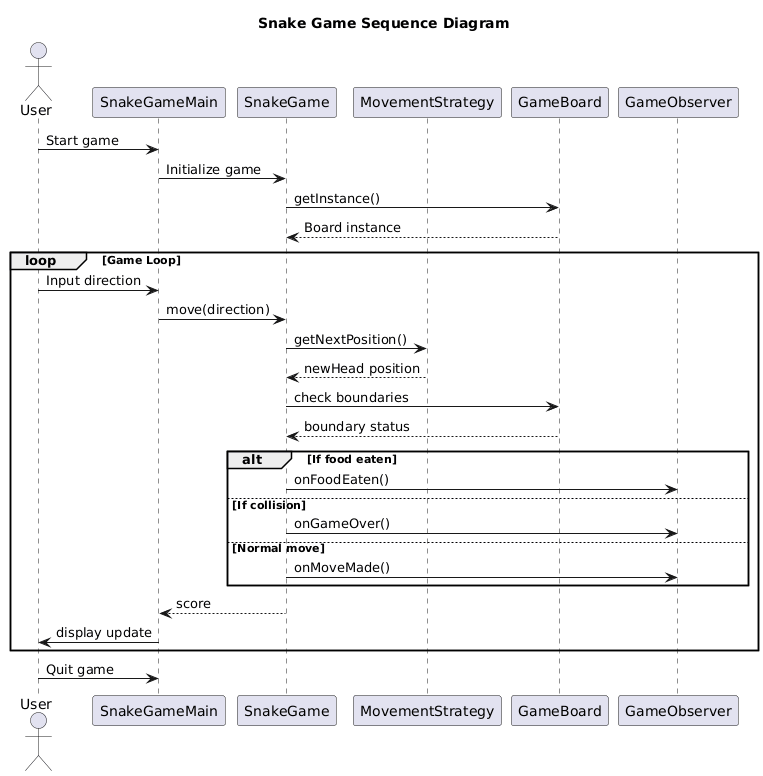

The diagram above was rendered by PlantUML. Its source (embedded in the PNG):
@startuml
title Snake Game Sequence Diagram

actor User
participant SnakeGameMain
participant SnakeGame
participant MovementStrategy
participant GameBoard
participant GameObserver

User -> SnakeGameMain: Start game
SnakeGameMain -> SnakeGame: Initialize game
SnakeGame -> GameBoard: getInstance()
GameBoard --> SnakeGame: Board instance

loop Game Loop
  User -> SnakeGameMain: Input direction
  SnakeGameMain -> SnakeGame: move(direction)
  SnakeGame -> MovementStrategy: getNextPosition()
  MovementStrategy --> SnakeGame: newHead position
  SnakeGame -> GameBoard: check boundaries
  GameBoard --> SnakeGame: boundary status
  alt If food eaten
    SnakeGame -> GameObserver: onFoodEaten()
  else If collision
    SnakeGame -> GameObserver: onGameOver()
  else Normal move
    SnakeGame -> GameObserver: onMoveMade()
  end
  SnakeGame --> SnakeGameMain: score
  SnakeGameMain -> User: display update
end

User -> SnakeGameMain: Quit game
@enduml